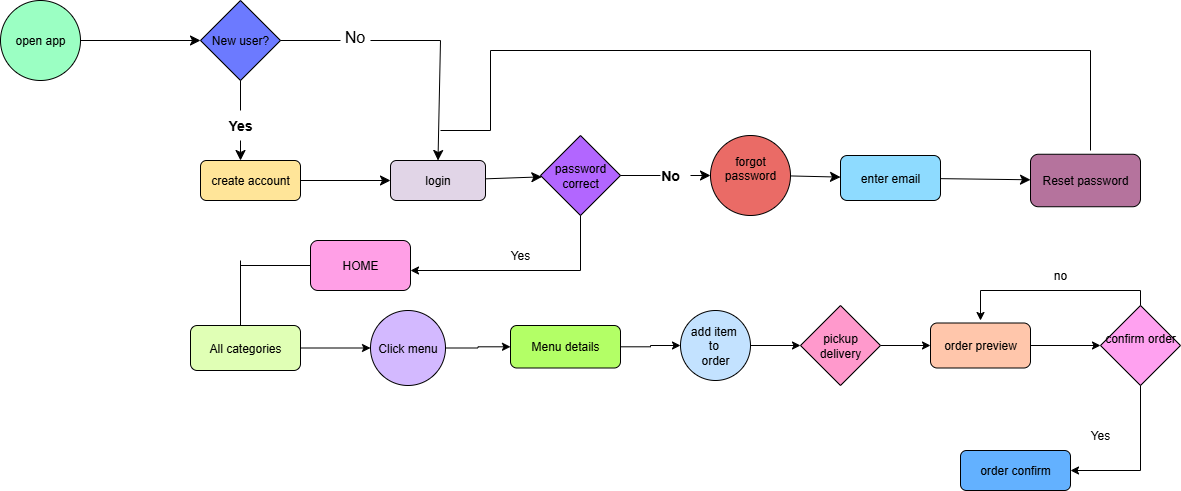

The diagram above was exported from draw.io. Its source (the exported page's mxGraphModel, read from the mxfile embedded in the PNG):
<mxGraphModel dx="1238" dy="562" grid="1" gridSize="10" guides="1" tooltips="1" connect="1" arrows="1" fold="1" page="0" pageScale="1" pageWidth="1169" pageHeight="827" math="0" shadow="0">
  <root>
    <mxCell id="0" />
    <mxCell id="1" parent="0" />
    <mxCell id="up4-jX7_rwk3_pyTIwBq-44" value="" style="edgeStyle=none;curved=1;rounded=0;orthogonalLoop=1;jettySize=auto;html=1;fontSize=12;startSize=8;endSize=8;" parent="1" source="fmvMETHk2KnFmhg4Z6_K-1" target="fmvMETHk2KnFmhg4Z6_K-2" edge="1">
      <mxGeometry relative="1" as="geometry" />
    </mxCell>
    <mxCell id="fmvMETHk2KnFmhg4Z6_K-1" value="open app" style="ellipse;whiteSpace=wrap;html=1;aspect=fixed;fillColor=#9BFFC3;" parent="1" vertex="1">
      <mxGeometry x="80" y="70" width="80" height="80" as="geometry" />
    </mxCell>
    <mxCell id="fmvMETHk2KnFmhg4Z6_K-2" value="New user?" style="rhombus;whiteSpace=wrap;html=1;fillColor=#6C7AFF;" parent="1" vertex="1">
      <mxGeometry x="280" y="70" width="80" height="80" as="geometry" />
    </mxCell>
    <mxCell id="fmvMETHk2KnFmhg4Z6_K-3" value="" style="endArrow=none;html=1;rounded=0;exitX=1;exitY=0.5;exitDx=0;exitDy=0;" parent="1" source="fmvMETHk2KnFmhg4Z6_K-2" edge="1">
      <mxGeometry width="50" height="50" relative="1" as="geometry">
        <mxPoint x="370" y="320" as="sourcePoint" />
        <mxPoint x="420" y="110" as="targetPoint" />
      </mxGeometry>
    </mxCell>
    <mxCell id="fmvMETHk2KnFmhg4Z6_K-6" style="edgeStyle=orthogonalEdgeStyle;rounded=0;orthogonalLoop=1;jettySize=auto;html=1;exitX=0.5;exitY=1;exitDx=0;exitDy=0;" parent="1" edge="1">
      <mxGeometry relative="1" as="geometry">
        <mxPoint x="430" y="125" as="sourcePoint" />
        <mxPoint x="430" y="125" as="targetPoint" />
      </mxGeometry>
    </mxCell>
    <mxCell id="up4-jX7_rwk3_pyTIwBq-1" value="" style="endArrow=none;html=1;rounded=0;fontSize=12;startSize=8;endSize=8;curved=1;" parent="1" edge="1">
      <mxGeometry width="50" height="50" relative="1" as="geometry">
        <mxPoint x="450" y="110" as="sourcePoint" />
        <mxPoint x="520" y="110" as="targetPoint" />
      </mxGeometry>
    </mxCell>
    <mxCell id="up4-jX7_rwk3_pyTIwBq-2" value="No" style="text;html=1;align=center;verticalAlign=middle;resizable=0;points=[];autosize=1;strokeColor=none;fillColor=none;fontSize=16;" parent="1" vertex="1">
      <mxGeometry x="414" y="91" width="40" height="30" as="geometry" />
    </mxCell>
    <mxCell id="up4-jX7_rwk3_pyTIwBq-5" value="" style="endArrow=none;html=1;rounded=0;fontSize=12;startSize=8;endSize=8;curved=1;exitX=0.5;exitY=1;exitDx=0;exitDy=0;" parent="1" source="fmvMETHk2KnFmhg4Z6_K-2" edge="1">
      <mxGeometry width="50" height="50" relative="1" as="geometry">
        <mxPoint x="320" y="160" as="sourcePoint" />
        <mxPoint x="320" y="180" as="targetPoint" />
      </mxGeometry>
    </mxCell>
    <mxCell id="up4-jX7_rwk3_pyTIwBq-6" value="" style="endArrow=classic;html=1;rounded=0;fontSize=12;startSize=8;endSize=8;curved=1;" parent="1" edge="1">
      <mxGeometry width="50" height="50" relative="1" as="geometry">
        <mxPoint x="320" y="210" as="sourcePoint" />
        <mxPoint x="320" y="230" as="targetPoint" />
      </mxGeometry>
    </mxCell>
    <mxCell id="up4-jX7_rwk3_pyTIwBq-7" value="&lt;b&gt;&lt;font style=&quot;font-size: 14px;&quot;&gt;Yes&lt;/font&gt;&lt;/b&gt;" style="text;html=1;align=center;verticalAlign=middle;whiteSpace=wrap;rounded=0;" parent="1" vertex="1">
      <mxGeometry x="290" y="180" width="60" height="30" as="geometry" />
    </mxCell>
    <mxCell id="up4-jX7_rwk3_pyTIwBq-11" value="" style="edgeStyle=none;curved=1;rounded=0;orthogonalLoop=1;jettySize=auto;html=1;fontSize=12;startSize=8;endSize=8;" parent="1" source="up4-jX7_rwk3_pyTIwBq-8" target="up4-jX7_rwk3_pyTIwBq-10" edge="1">
      <mxGeometry relative="1" as="geometry" />
    </mxCell>
    <mxCell id="up4-jX7_rwk3_pyTIwBq-8" value="create account" style="rounded=1;whiteSpace=wrap;html=1;fillColor=#FFE599;" parent="1" vertex="1">
      <mxGeometry x="280" y="230" width="100" height="40" as="geometry" />
    </mxCell>
    <mxCell id="up4-jX7_rwk3_pyTIwBq-9" value="" style="endArrow=classic;html=1;rounded=0;fontSize=12;startSize=8;endSize=8;curved=1;entryX=0.5;entryY=0;entryDx=0;entryDy=0;" parent="1" target="up4-jX7_rwk3_pyTIwBq-10" edge="1">
      <mxGeometry width="50" height="50" relative="1" as="geometry">
        <mxPoint x="520" y="110" as="sourcePoint" />
        <mxPoint x="520" y="220" as="targetPoint" />
      </mxGeometry>
    </mxCell>
    <mxCell id="up4-jX7_rwk3_pyTIwBq-13" value="" style="edgeStyle=none;curved=1;rounded=0;orthogonalLoop=1;jettySize=auto;html=1;fontSize=12;startSize=8;endSize=8;" parent="1" source="up4-jX7_rwk3_pyTIwBq-10" target="up4-jX7_rwk3_pyTIwBq-12" edge="1">
      <mxGeometry relative="1" as="geometry" />
    </mxCell>
    <mxCell id="up4-jX7_rwk3_pyTIwBq-10" value="login" style="rounded=1;whiteSpace=wrap;html=1;fillColor=#E1D5E7;" parent="1" vertex="1">
      <mxGeometry x="470" y="230" width="95" height="40" as="geometry" />
    </mxCell>
    <mxCell id="up4-jX7_rwk3_pyTIwBq-12" value="password correct" style="rhombus;whiteSpace=wrap;html=1;fillColor=#B266FF;" parent="1" vertex="1">
      <mxGeometry x="620" y="205" width="80" height="80" as="geometry" />
    </mxCell>
    <mxCell id="up4-jX7_rwk3_pyTIwBq-40" value="" style="edgeStyle=none;curved=1;rounded=0;orthogonalLoop=1;jettySize=auto;html=1;fontSize=12;startSize=8;endSize=8;" parent="1" source="up4-jX7_rwk3_pyTIwBq-14" target="up4-jX7_rwk3_pyTIwBq-36" edge="1">
      <mxGeometry relative="1" as="geometry" />
    </mxCell>
    <mxCell id="up4-jX7_rwk3_pyTIwBq-14" value="forgot password&lt;div&gt;&lt;br&gt;&lt;/div&gt;" style="ellipse;whiteSpace=wrap;html=1;aspect=fixed;fillColor=#EA6B66;" parent="1" vertex="1">
      <mxGeometry x="790" y="205" width="80" height="80" as="geometry" />
    </mxCell>
    <mxCell id="up4-jX7_rwk3_pyTIwBq-33" value="" style="endArrow=none;html=1;rounded=0;fontSize=12;startSize=8;endSize=8;curved=1;exitX=1;exitY=0.5;exitDx=0;exitDy=0;" parent="1" source="up4-jX7_rwk3_pyTIwBq-12" edge="1">
      <mxGeometry width="50" height="50" relative="1" as="geometry">
        <mxPoint x="590" y="420" as="sourcePoint" />
        <mxPoint x="740" y="245" as="targetPoint" />
      </mxGeometry>
    </mxCell>
    <mxCell id="up4-jX7_rwk3_pyTIwBq-34" value="" style="endArrow=classic;html=1;rounded=0;fontSize=12;startSize=8;endSize=8;curved=1;entryX=0;entryY=0.5;entryDx=0;entryDy=0;" parent="1" target="up4-jX7_rwk3_pyTIwBq-14" edge="1">
      <mxGeometry width="50" height="50" relative="1" as="geometry">
        <mxPoint x="770" y="245" as="sourcePoint" />
        <mxPoint x="640" y="370" as="targetPoint" />
      </mxGeometry>
    </mxCell>
    <mxCell id="up4-jX7_rwk3_pyTIwBq-35" value="&lt;b&gt;&lt;font style=&quot;font-size: 14px;&quot;&gt;No&lt;/font&gt;&lt;/b&gt;" style="text;html=1;align=center;verticalAlign=middle;whiteSpace=wrap;rounded=0;" parent="1" vertex="1">
      <mxGeometry x="720" y="230" width="60" height="30" as="geometry" />
    </mxCell>
    <mxCell id="up4-jX7_rwk3_pyTIwBq-41" value="" style="edgeStyle=none;curved=1;rounded=0;orthogonalLoop=1;jettySize=auto;html=1;fontSize=12;startSize=8;endSize=8;" parent="1" source="up4-jX7_rwk3_pyTIwBq-36" target="up4-jX7_rwk3_pyTIwBq-39" edge="1">
      <mxGeometry relative="1" as="geometry" />
    </mxCell>
    <mxCell id="up4-jX7_rwk3_pyTIwBq-36" value="enter email" style="rounded=1;whiteSpace=wrap;html=1;fillColor=#8EDBFF;" parent="1" vertex="1">
      <mxGeometry x="920" y="225" width="100" height="45" as="geometry" />
    </mxCell>
    <mxCell id="up4-jX7_rwk3_pyTIwBq-39" value="Reset password" style="rounded=1;whiteSpace=wrap;html=1;fillColor=#B5739D;" parent="1" vertex="1">
      <mxGeometry x="1110" y="223.75" width="110" height="52.5" as="geometry" />
    </mxCell>
    <mxCell id="up4-jX7_rwk3_pyTIwBq-42" value="" style="endArrow=none;html=1;rounded=0;fontSize=12;startSize=8;endSize=8;curved=1;" parent="1" edge="1">
      <mxGeometry width="50" height="50" relative="1" as="geometry">
        <mxPoint x="570" y="120" as="sourcePoint" />
        <mxPoint x="1170" y="120" as="targetPoint" />
      </mxGeometry>
    </mxCell>
    <mxCell id="up4-jX7_rwk3_pyTIwBq-43" value="" style="endArrow=none;html=1;rounded=0;fontSize=12;startSize=8;endSize=8;curved=1;" parent="1" edge="1">
      <mxGeometry width="50" height="50" relative="1" as="geometry">
        <mxPoint x="1170" y="120" as="sourcePoint" />
        <mxPoint x="1170" y="220" as="targetPoint" />
      </mxGeometry>
    </mxCell>
    <mxCell id="up4-jX7_rwk3_pyTIwBq-45" value="" style="endArrow=none;html=1;rounded=0;fontSize=12;startSize=8;endSize=8;curved=1;" parent="1" edge="1">
      <mxGeometry width="50" height="50" relative="1" as="geometry">
        <mxPoint x="570" y="120" as="sourcePoint" />
        <mxPoint x="570" y="200" as="targetPoint" />
      </mxGeometry>
    </mxCell>
    <mxCell id="up4-jX7_rwk3_pyTIwBq-46" value="" style="endArrow=none;html=1;rounded=0;fontSize=12;startSize=8;endSize=8;curved=1;" parent="1" edge="1">
      <mxGeometry width="50" height="50" relative="1" as="geometry">
        <mxPoint x="570" y="200" as="sourcePoint" />
        <mxPoint x="520" y="200" as="targetPoint" />
      </mxGeometry>
    </mxCell>
    <mxCell id="gaBnfsB_fG5KaBPC_EzX-1" value="" style="endArrow=none;html=1;rounded=0;entryX=0.5;entryY=1;entryDx=0;entryDy=0;" edge="1" parent="1" target="up4-jX7_rwk3_pyTIwBq-12">
      <mxGeometry width="50" height="50" relative="1" as="geometry">
        <mxPoint x="660" y="340" as="sourcePoint" />
        <mxPoint x="660" y="290" as="targetPoint" />
      </mxGeometry>
    </mxCell>
    <mxCell id="gaBnfsB_fG5KaBPC_EzX-3" value="" style="endArrow=classic;html=1;rounded=0;" edge="1" parent="1">
      <mxGeometry width="50" height="50" relative="1" as="geometry">
        <mxPoint x="660" y="340" as="sourcePoint" />
        <mxPoint x="490" y="340" as="targetPoint" />
      </mxGeometry>
    </mxCell>
    <mxCell id="gaBnfsB_fG5KaBPC_EzX-4" value="HOME" style="rounded=1;whiteSpace=wrap;html=1;fillColor=#FF9FE6;" vertex="1" parent="1">
      <mxGeometry x="390" y="310" width="100" height="50" as="geometry" />
    </mxCell>
    <mxCell id="gaBnfsB_fG5KaBPC_EzX-5" value="" style="endArrow=classic;html=1;rounded=0;" edge="1" parent="1">
      <mxGeometry width="50" height="50" relative="1" as="geometry">
        <mxPoint x="320" y="330" as="sourcePoint" />
        <mxPoint x="320" y="410" as="targetPoint" />
      </mxGeometry>
    </mxCell>
    <mxCell id="gaBnfsB_fG5KaBPC_EzX-8" value="" style="endArrow=none;html=1;rounded=0;exitX=0;exitY=0.5;exitDx=0;exitDy=0;" edge="1" parent="1" source="gaBnfsB_fG5KaBPC_EzX-4">
      <mxGeometry width="50" height="50" relative="1" as="geometry">
        <mxPoint x="430" y="380" as="sourcePoint" />
        <mxPoint x="320" y="335" as="targetPoint" />
      </mxGeometry>
    </mxCell>
    <mxCell id="gaBnfsB_fG5KaBPC_EzX-25" value="" style="edgeStyle=orthogonalEdgeStyle;rounded=0;orthogonalLoop=1;jettySize=auto;html=1;" edge="1" parent="1" source="gaBnfsB_fG5KaBPC_EzX-9" target="gaBnfsB_fG5KaBPC_EzX-10">
      <mxGeometry relative="1" as="geometry" />
    </mxCell>
    <mxCell id="gaBnfsB_fG5KaBPC_EzX-9" value="All categories" style="rounded=1;whiteSpace=wrap;html=1;fillColor=#E0FFB5;" vertex="1" parent="1">
      <mxGeometry x="270" y="395" width="110" height="45" as="geometry" />
    </mxCell>
    <mxCell id="gaBnfsB_fG5KaBPC_EzX-24" value="" style="edgeStyle=orthogonalEdgeStyle;rounded=0;orthogonalLoop=1;jettySize=auto;html=1;" edge="1" parent="1" source="gaBnfsB_fG5KaBPC_EzX-10" target="gaBnfsB_fG5KaBPC_EzX-11">
      <mxGeometry relative="1" as="geometry" />
    </mxCell>
    <mxCell id="gaBnfsB_fG5KaBPC_EzX-10" value="Click menu" style="ellipse;whiteSpace=wrap;html=1;aspect=fixed;fillColor=#D3B9FF;" vertex="1" parent="1">
      <mxGeometry x="450" y="380" width="75" height="75" as="geometry" />
    </mxCell>
    <mxCell id="gaBnfsB_fG5KaBPC_EzX-23" value="" style="edgeStyle=orthogonalEdgeStyle;rounded=0;orthogonalLoop=1;jettySize=auto;html=1;" edge="1" parent="1" source="gaBnfsB_fG5KaBPC_EzX-11" target="gaBnfsB_fG5KaBPC_EzX-12">
      <mxGeometry relative="1" as="geometry" />
    </mxCell>
    <mxCell id="gaBnfsB_fG5KaBPC_EzX-11" value="Menu details" style="rounded=1;whiteSpace=wrap;html=1;fillColor=#B3FF66;" vertex="1" parent="1">
      <mxGeometry x="590" y="395" width="110" height="42.5" as="geometry" />
    </mxCell>
    <mxCell id="gaBnfsB_fG5KaBPC_EzX-21" value="" style="edgeStyle=orthogonalEdgeStyle;rounded=0;orthogonalLoop=1;jettySize=auto;html=1;" edge="1" parent="1" source="gaBnfsB_fG5KaBPC_EzX-12" target="gaBnfsB_fG5KaBPC_EzX-13">
      <mxGeometry relative="1" as="geometry" />
    </mxCell>
    <mxCell id="gaBnfsB_fG5KaBPC_EzX-12" value="add item&amp;nbsp;&lt;div&gt;to&amp;nbsp;&lt;div&gt;order&lt;/div&gt;&lt;/div&gt;" style="ellipse;whiteSpace=wrap;html=1;aspect=fixed;fillColor=#C3E2FF;" vertex="1" parent="1">
      <mxGeometry x="760" y="380" width="70" height="70" as="geometry" />
    </mxCell>
    <mxCell id="gaBnfsB_fG5KaBPC_EzX-20" value="" style="edgeStyle=orthogonalEdgeStyle;rounded=0;orthogonalLoop=1;jettySize=auto;html=1;" edge="1" parent="1" source="gaBnfsB_fG5KaBPC_EzX-13" target="gaBnfsB_fG5KaBPC_EzX-14">
      <mxGeometry relative="1" as="geometry" />
    </mxCell>
    <mxCell id="gaBnfsB_fG5KaBPC_EzX-13" value="pickup&lt;div&gt;delivery&lt;/div&gt;" style="rhombus;whiteSpace=wrap;html=1;fillColor=#FF99CC;" vertex="1" parent="1">
      <mxGeometry x="880" y="375" width="80" height="80" as="geometry" />
    </mxCell>
    <mxCell id="gaBnfsB_fG5KaBPC_EzX-19" value="" style="edgeStyle=orthogonalEdgeStyle;rounded=0;orthogonalLoop=1;jettySize=auto;html=1;" edge="1" parent="1" source="gaBnfsB_fG5KaBPC_EzX-14" target="gaBnfsB_fG5KaBPC_EzX-15">
      <mxGeometry relative="1" as="geometry" />
    </mxCell>
    <mxCell id="gaBnfsB_fG5KaBPC_EzX-14" value="order preview" style="rounded=1;whiteSpace=wrap;html=1;fillColor=#FFC6AB;" vertex="1" parent="1">
      <mxGeometry x="1010" y="392.5" width="100" height="45" as="geometry" />
    </mxCell>
    <mxCell id="gaBnfsB_fG5KaBPC_EzX-15" value="confirm order&lt;div&gt;&lt;br&gt;&lt;/div&gt;" style="rhombus;whiteSpace=wrap;html=1;fillColor=#FFA1F0;" vertex="1" parent="1">
      <mxGeometry x="1180" y="375" width="80" height="80" as="geometry" />
    </mxCell>
    <mxCell id="gaBnfsB_fG5KaBPC_EzX-16" value="" style="endArrow=classic;html=1;rounded=0;" edge="1" parent="1">
      <mxGeometry width="50" height="50" relative="1" as="geometry">
        <mxPoint x="1060" y="360" as="sourcePoint" />
        <mxPoint x="1060" y="390" as="targetPoint" />
      </mxGeometry>
    </mxCell>
    <mxCell id="gaBnfsB_fG5KaBPC_EzX-17" value="" style="endArrow=none;html=1;rounded=0;" edge="1" parent="1">
      <mxGeometry width="50" height="50" relative="1" as="geometry">
        <mxPoint x="1060" y="360" as="sourcePoint" />
        <mxPoint x="1220" y="360" as="targetPoint" />
      </mxGeometry>
    </mxCell>
    <mxCell id="gaBnfsB_fG5KaBPC_EzX-18" value="" style="endArrow=none;html=1;rounded=0;exitX=0.5;exitY=0;exitDx=0;exitDy=0;" edge="1" parent="1" source="gaBnfsB_fG5KaBPC_EzX-15">
      <mxGeometry width="50" height="50" relative="1" as="geometry">
        <mxPoint x="1150" y="380" as="sourcePoint" />
        <mxPoint x="1220" y="360" as="targetPoint" />
      </mxGeometry>
    </mxCell>
    <mxCell id="gaBnfsB_fG5KaBPC_EzX-27" value="" style="endArrow=none;html=1;rounded=0;exitX=0.5;exitY=1;exitDx=0;exitDy=0;" edge="1" parent="1" source="gaBnfsB_fG5KaBPC_EzX-15">
      <mxGeometry width="50" height="50" relative="1" as="geometry">
        <mxPoint x="1260" y="400" as="sourcePoint" />
        <mxPoint x="1220" y="540" as="targetPoint" />
      </mxGeometry>
    </mxCell>
    <mxCell id="gaBnfsB_fG5KaBPC_EzX-28" value="" style="endArrow=classic;html=1;rounded=0;" edge="1" parent="1" source="gaBnfsB_fG5KaBPC_EzX-26">
      <mxGeometry width="50" height="50" relative="1" as="geometry">
        <mxPoint x="1080" y="570" as="sourcePoint" />
        <mxPoint x="1130" y="520" as="targetPoint" />
      </mxGeometry>
    </mxCell>
    <mxCell id="gaBnfsB_fG5KaBPC_EzX-29" value="" style="endArrow=classic;html=1;rounded=0;entryX=1;entryY=0.5;entryDx=0;entryDy=0;" edge="1" parent="1" target="gaBnfsB_fG5KaBPC_EzX-26">
      <mxGeometry width="50" height="50" relative="1" as="geometry">
        <mxPoint x="1220" y="540" as="sourcePoint" />
        <mxPoint x="1160" y="540" as="targetPoint" />
      </mxGeometry>
    </mxCell>
    <mxCell id="gaBnfsB_fG5KaBPC_EzX-26" value="order confirm" style="rounded=1;whiteSpace=wrap;html=1;fillColor=#63B1FF;" vertex="1" parent="1">
      <mxGeometry x="1040" y="520" width="110" height="40" as="geometry" />
    </mxCell>
    <mxCell id="gaBnfsB_fG5KaBPC_EzX-30" value="Yes" style="text;html=1;align=center;verticalAlign=middle;whiteSpace=wrap;rounded=0;" vertex="1" parent="1">
      <mxGeometry x="1150" y="490" width="60" height="30" as="geometry" />
    </mxCell>
    <mxCell id="gaBnfsB_fG5KaBPC_EzX-31" value="no" style="text;html=1;align=center;verticalAlign=middle;whiteSpace=wrap;rounded=0;" vertex="1" parent="1">
      <mxGeometry x="1110" y="330" width="60" height="30" as="geometry" />
    </mxCell>
    <mxCell id="gaBnfsB_fG5KaBPC_EzX-32" value="Yes" style="text;html=1;align=center;verticalAlign=middle;whiteSpace=wrap;rounded=0;" vertex="1" parent="1">
      <mxGeometry x="570" y="310" width="60" height="30" as="geometry" />
    </mxCell>
  </root>
</mxGraphModel>